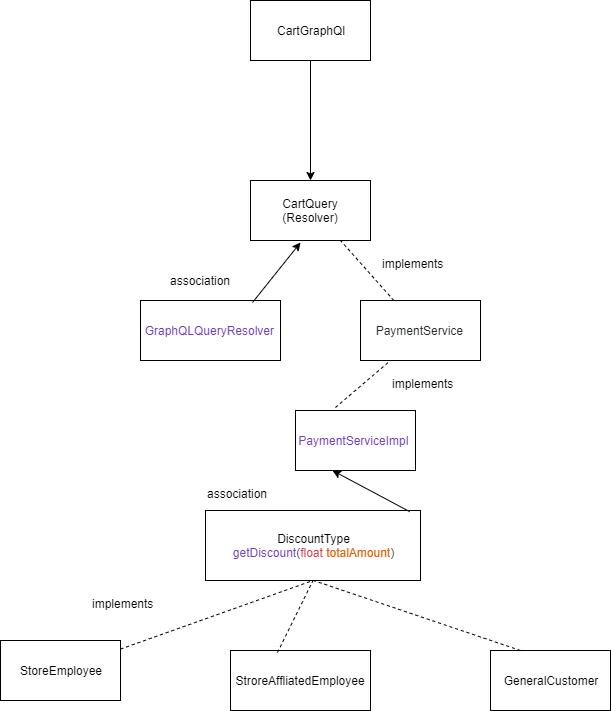

The diagram above was exported from draw.io. Its source (the exported page's mxGraphModel, read from the mxfile embedded in the PNG):
<mxGraphModel dx="868" dy="433" grid="1" gridSize="10" guides="1" tooltips="1" connect="1" arrows="1" fold="1" page="1" pageScale="1" pageWidth="850" pageHeight="1100" background="#ffffff" math="0" shadow="0">
  <root>
    <mxCell id="0" />
    <mxCell id="1" parent="0" />
    <mxCell id="j7jCM2kYmYMUesf0L1jn-3" value="" style="edgeStyle=orthogonalEdgeStyle;rounded=0;orthogonalLoop=1;jettySize=auto;html=1;" edge="1" parent="1" source="j7jCM2kYmYMUesf0L1jn-1" target="j7jCM2kYmYMUesf0L1jn-2">
      <mxGeometry relative="1" as="geometry" />
    </mxCell>
    <mxCell id="j7jCM2kYmYMUesf0L1jn-1" value="CartGraphQl" style="rounded=0;whiteSpace=wrap;html=1;" vertex="1" parent="1">
      <mxGeometry x="320" y="50" width="120" height="60" as="geometry" />
    </mxCell>
    <mxCell id="j7jCM2kYmYMUesf0L1jn-2" value="CartQuery&lt;br&gt;(Resolver)" style="rounded=0;whiteSpace=wrap;html=1;" vertex="1" parent="1">
      <mxGeometry x="320" y="230" width="120" height="60" as="geometry" />
    </mxCell>
    <mxCell id="j7jCM2kYmYMUesf0L1jn-5" value="&lt;span class=&quot;pl-e&quot; style=&quot;box-sizing: border-box ; color: rgb(111 , 66 , 193) ; font-family: , &amp;#34;consolas&amp;#34; , &amp;#34;liberation mono&amp;#34; , &amp;#34;menlo&amp;#34; , monospace ; white-space: pre ; background-color: rgb(255 , 255 , 255)&quot;&gt;GraphQLQueryResolver&lt;/span&gt;&lt;span style=&quot;color: rgb(36 , 41 , 46) ; font-family: , &amp;#34;consolas&amp;#34; , &amp;#34;liberation mono&amp;#34; , &amp;#34;menlo&amp;#34; , monospace ; white-space: pre ; background-color: rgb(255 , 255 , 255)&quot;&gt; &lt;/span&gt;" style="rounded=0;whiteSpace=wrap;html=1;" vertex="1" parent="1">
      <mxGeometry x="210" y="350" width="140" height="60" as="geometry" />
    </mxCell>
    <mxCell id="j7jCM2kYmYMUesf0L1jn-12" value="association" style="text;html=1;align=center;verticalAlign=middle;resizable=0;points=[];;autosize=1;" vertex="1" parent="1">
      <mxGeometry x="230" y="320" width="80" height="20" as="geometry" />
    </mxCell>
    <mxCell id="j7jCM2kYmYMUesf0L1jn-13" value="&lt;span class=&quot;pl-smi&quot; style=&quot;box-sizing: border-box ; color: rgb(36 , 41 , 46) ; font-family: , &amp;#34;consolas&amp;#34; , &amp;#34;liberation mono&amp;#34; , &amp;#34;menlo&amp;#34; , monospace ; white-space: pre ; background-color: rgb(255 , 255 , 255)&quot;&gt;PaymentService&lt;/span&gt;&lt;span style=&quot;color: rgb(36 , 41 , 46) ; font-family: , &amp;#34;consolas&amp;#34; , &amp;#34;liberation mono&amp;#34; , &amp;#34;menlo&amp;#34; , monospace ; white-space: pre ; background-color: rgb(255 , 255 , 255)&quot;&gt; &lt;/span&gt;" style="rounded=0;whiteSpace=wrap;html=1;" vertex="1" parent="1">
      <mxGeometry x="430" y="350" width="120" height="60" as="geometry" />
    </mxCell>
    <mxCell id="j7jCM2kYmYMUesf0L1jn-14" value="" style="endArrow=none;dashed=1;html=1;entryX=0.75;entryY=1;entryDx=0;entryDy=0;" edge="1" parent="1" source="j7jCM2kYmYMUesf0L1jn-13" target="j7jCM2kYmYMUesf0L1jn-2">
      <mxGeometry width="50" height="50" relative="1" as="geometry">
        <mxPoint x="230" y="1020" as="sourcePoint" />
        <mxPoint x="280" y="970" as="targetPoint" />
      </mxGeometry>
    </mxCell>
    <mxCell id="j7jCM2kYmYMUesf0L1jn-15" value="implements" style="text;html=1;" vertex="1" parent="1">
      <mxGeometry x="450" y="300" width="90" height="30" as="geometry" />
    </mxCell>
    <mxCell id="j7jCM2kYmYMUesf0L1jn-16" value="&lt;span class=&quot;pl-en&quot; style=&quot;box-sizing: border-box ; color: rgb(111 , 66 , 193) ; font-family: , &amp;#34;consolas&amp;#34; , &amp;#34;liberation mono&amp;#34; , &amp;#34;menlo&amp;#34; , monospace ; white-space: pre ; background-color: rgb(255 , 255 , 255)&quot;&gt;PaymentServiceImpl&lt;/span&gt;&lt;span style=&quot;color: rgb(36 , 41 , 46) ; font-family: , &amp;#34;consolas&amp;#34; , &amp;#34;liberation mono&amp;#34; , &amp;#34;menlo&amp;#34; , monospace ; white-space: pre ; background-color: rgb(255 , 255 , 255)&quot;&gt; &lt;/span&gt;" style="rounded=0;whiteSpace=wrap;html=1;" vertex="1" parent="1">
      <mxGeometry x="365" y="460" width="120" height="60" as="geometry" />
    </mxCell>
    <mxCell id="j7jCM2kYmYMUesf0L1jn-17" value="" style="endArrow=none;dashed=1;html=1;entryX=0.25;entryY=1;entryDx=0;entryDy=0;exitX=0.333;exitY=-0.05;exitDx=0;exitDy=0;exitPerimeter=0;" edge="1" parent="1" source="j7jCM2kYmYMUesf0L1jn-16" target="j7jCM2kYmYMUesf0L1jn-13">
      <mxGeometry width="50" height="50" relative="1" as="geometry">
        <mxPoint x="230" y="1130" as="sourcePoint" />
        <mxPoint x="280" y="1080" as="targetPoint" />
      </mxGeometry>
    </mxCell>
    <mxCell id="j7jCM2kYmYMUesf0L1jn-19" value="implements" style="text;html=1;" vertex="1" parent="1">
      <mxGeometry x="460" y="420" width="90" height="30" as="geometry" />
    </mxCell>
    <mxCell id="j7jCM2kYmYMUesf0L1jn-21" value="" style="endArrow=classic;html=1;entryX=0.417;entryY=1.033;entryDx=0;entryDy=0;entryPerimeter=0;exitX=0.8;exitY=0.033;exitDx=0;exitDy=0;exitPerimeter=0;" edge="1" parent="1" source="j7jCM2kYmYMUesf0L1jn-5" target="j7jCM2kYmYMUesf0L1jn-2">
      <mxGeometry width="50" height="50" relative="1" as="geometry">
        <mxPoint x="210" y="590" as="sourcePoint" />
        <mxPoint x="260" y="540" as="targetPoint" />
      </mxGeometry>
    </mxCell>
    <mxCell id="j7jCM2kYmYMUesf0L1jn-25" value="DiscountType&lt;br&gt;&lt;span class=&quot;pl-en&quot; style=&quot;box-sizing: border-box ; color: rgb(111 , 66 , 193) ; font-family: , &amp;#34;consolas&amp;#34; , &amp;#34;liberation mono&amp;#34; , &amp;#34;menlo&amp;#34; , monospace ; white-space: pre ; background-color: rgb(255 , 255 , 255)&quot;&gt;getDiscount&lt;/span&gt;&lt;span style=&quot;color: rgb(36 , 41 , 46) ; font-family: , &amp;#34;consolas&amp;#34; , &amp;#34;liberation mono&amp;#34; , &amp;#34;menlo&amp;#34; , monospace ; white-space: pre ; background-color: rgb(255 , 255 , 255)&quot;&gt;(&lt;/span&gt;&lt;span class=&quot;pl-k&quot; style=&quot;box-sizing: border-box ; color: rgb(215 , 58 , 73) ; font-family: , &amp;#34;consolas&amp;#34; , &amp;#34;liberation mono&amp;#34; , &amp;#34;menlo&amp;#34; , monospace ; white-space: pre ; background-color: rgb(255 , 255 , 255)&quot;&gt;float&lt;/span&gt;&lt;span style=&quot;color: rgb(36 , 41 , 46) ; font-family: , &amp;#34;consolas&amp;#34; , &amp;#34;liberation mono&amp;#34; , &amp;#34;menlo&amp;#34; , monospace ; white-space: pre ; background-color: rgb(255 , 255 , 255)&quot;&gt; &lt;/span&gt;&lt;span class=&quot;pl-v&quot; style=&quot;box-sizing: border-box ; color: rgb(227 , 98 , 9) ; font-family: , &amp;#34;consolas&amp;#34; , &amp;#34;liberation mono&amp;#34; , &amp;#34;menlo&amp;#34; , monospace ; white-space: pre ; background-color: rgb(255 , 255 , 255)&quot;&gt;totalAmount&lt;/span&gt;&lt;span style=&quot;color: rgb(36 , 41 , 46) ; font-family: , &amp;#34;consolas&amp;#34; , &amp;#34;liberation mono&amp;#34; , &amp;#34;menlo&amp;#34; , monospace ; white-space: pre ; background-color: rgb(255 , 255 , 255)&quot;&gt;)&lt;/span&gt;" style="rounded=0;whiteSpace=wrap;html=1;" vertex="1" parent="1">
      <mxGeometry x="275" y="560" width="215" height="70" as="geometry" />
    </mxCell>
    <mxCell id="j7jCM2kYmYMUesf0L1jn-29" value="" style="endArrow=classic;html=1;entryX=0.308;entryY=1;entryDx=0;entryDy=0;entryPerimeter=0;exitX=0.95;exitY=0.017;exitDx=0;exitDy=0;exitPerimeter=0;" edge="1" parent="1" source="j7jCM2kYmYMUesf0L1jn-25" target="j7jCM2kYmYMUesf0L1jn-16">
      <mxGeometry width="50" height="50" relative="1" as="geometry">
        <mxPoint x="210" y="680" as="sourcePoint" />
        <mxPoint x="260" y="630" as="targetPoint" />
      </mxGeometry>
    </mxCell>
    <mxCell id="j7jCM2kYmYMUesf0L1jn-30" value="association" style="text;html=1;" vertex="1" parent="1">
      <mxGeometry x="275" y="530" width="90" height="30" as="geometry" />
    </mxCell>
    <mxCell id="j7jCM2kYmYMUesf0L1jn-31" value="StoreEmployee" style="rounded=0;whiteSpace=wrap;html=1;" vertex="1" parent="1">
      <mxGeometry x="70" y="690" width="120" height="60" as="geometry" />
    </mxCell>
    <mxCell id="j7jCM2kYmYMUesf0L1jn-32" value="" style="endArrow=none;dashed=1;html=1;entryX=0.5;entryY=1;entryDx=0;entryDy=0;" edge="1" parent="1" source="j7jCM2kYmYMUesf0L1jn-31" target="j7jCM2kYmYMUesf0L1jn-25">
      <mxGeometry width="50" height="50" relative="1" as="geometry">
        <mxPoint x="80" y="780" as="sourcePoint" />
        <mxPoint x="130" y="730" as="targetPoint" />
      </mxGeometry>
    </mxCell>
    <mxCell id="j7jCM2kYmYMUesf0L1jn-33" value="StroreAffliatedEmployee" style="rounded=0;whiteSpace=wrap;html=1;" vertex="1" parent="1">
      <mxGeometry x="300" y="700" width="140" height="60" as="geometry" />
    </mxCell>
    <mxCell id="j7jCM2kYmYMUesf0L1jn-34" value="GeneralCustomer" style="rounded=0;whiteSpace=wrap;html=1;" vertex="1" parent="1">
      <mxGeometry x="560" y="700" width="120" height="60" as="geometry" />
    </mxCell>
    <mxCell id="j7jCM2kYmYMUesf0L1jn-35" value="" style="endArrow=none;dashed=1;html=1;entryX=0.5;entryY=1;entryDx=0;entryDy=0;" edge="1" parent="1" target="j7jCM2kYmYMUesf0L1jn-25">
      <mxGeometry width="50" height="50" relative="1" as="geometry">
        <mxPoint x="347" y="702" as="sourcePoint" />
        <mxPoint x="130" y="750" as="targetPoint" />
      </mxGeometry>
    </mxCell>
    <mxCell id="j7jCM2kYmYMUesf0L1jn-36" value="" style="endArrow=none;dashed=1;html=1;exitX=0.25;exitY=0;exitDx=0;exitDy=0;" edge="1" parent="1" source="j7jCM2kYmYMUesf0L1jn-34">
      <mxGeometry width="50" height="50" relative="1" as="geometry">
        <mxPoint x="80" y="870" as="sourcePoint" />
        <mxPoint x="383" y="630" as="targetPoint" />
      </mxGeometry>
    </mxCell>
    <mxCell id="j7jCM2kYmYMUesf0L1jn-37" value="implements" style="text;html=1;" vertex="1" parent="1">
      <mxGeometry x="160" y="640" width="90" height="30" as="geometry" />
    </mxCell>
  </root>
</mxGraphModel>